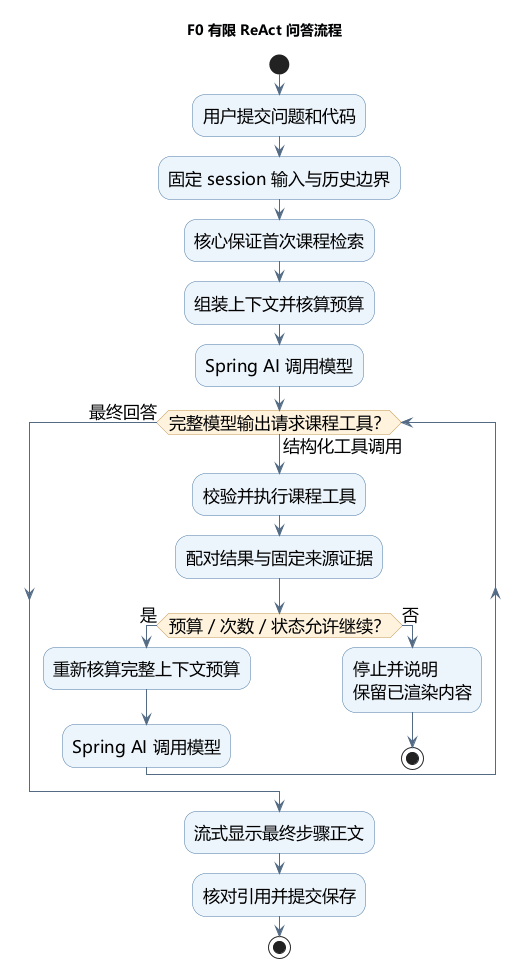

The diagram above was rendered by PlantUML. Its source (embedded in the PNG):
@startuml
title F0 有限 ReAct 问答流程
skinparam defaultFontName Microsoft YaHei
skinparam defaultFontSize 17
skinparam backgroundColor #FFFFFF
skinparam shadowing false
skinparam ArrowColor #536B85
skinparam activityBackgroundColor #EDF5FC
skinparam activityBorderColor #4A78A5
skinparam activityDiamondBackgroundColor #FFF3DE
skinparam activityDiamondBorderColor #C1974E

start
:用户提交问题和代码;
:固定 session 输入与历史边界;
:核心保证首次课程检索;
:组装上下文并核算预算;
:Spring AI 调用模型;
while (完整模型输出请求课程工具？) is (结构化工具调用)
  :校验并执行课程工具;
  :配对结果与固定来源证据;
  if (预算 / 次数 / 状态允许继续？) then (是)
    :重新核算完整上下文预算;
    :Spring AI 调用模型;
  else (否)
    :停止并说明\n保留已渲染内容;
    stop
  endif
endwhile (最终回答)
:流式显示最终步骤正文;
:核对引用并提交保存;
stop
@enduml